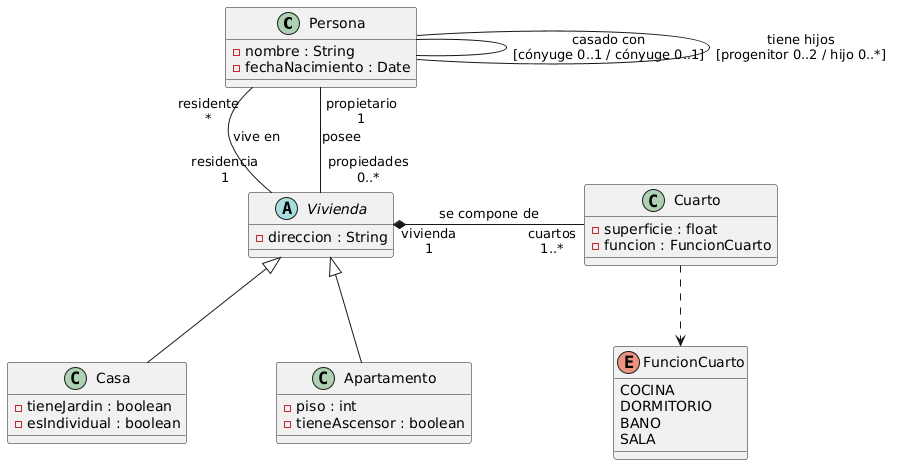

The diagram above was rendered by PlantUML. Its source (embedded in the PNG):
@startuml
skinparam nodesep 90
skinparam ranksep 80

class Persona {
  - nombre : String
  - fechaNacimiento : Date
}

abstract class Vivienda {
  - direccion : String
}

class Casa {
  - tieneJardin : boolean
  - esIndividual : boolean
}

class Apartamento {
  - piso : int
  - tieneAscensor : boolean
}

class Cuarto {
  - superficie : float
  - funcion : FuncionCuarto
}

enum FuncionCuarto {
  COCINA
  DORMITORIO
  BANO
  SALA
}

Vivienda <|-- Casa
Vivienda <|-- Apartamento

Vivienda "vivienda\n1" *-right- "cuartos\n1..*" Cuarto : se compone de
Cuarto ..> FuncionCuarto

Persona "residente\n*" -down- "residencia\n1" Vivienda : vive en
Persona "propietario\n1" -down- "propiedades\n0..*" Vivienda : posee

Persona -left- Persona : casado con\n[cónyuge 0..1 / cónyuge 0..1]
Persona -right- Persona : tiene hijos\n[progenitor 0..2 / hijo 0..*]
@enduml